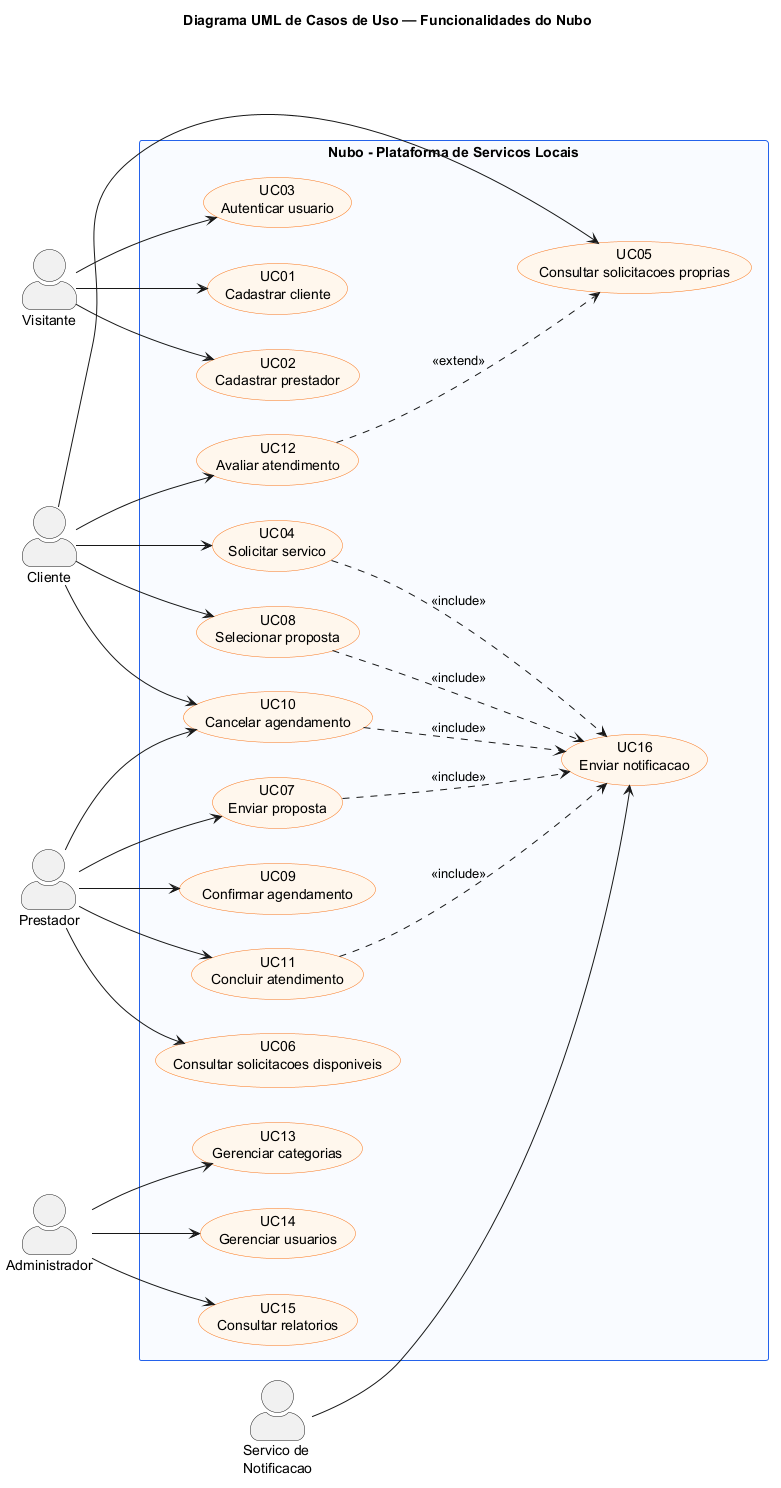

The diagram above was rendered by PlantUML. Its source (embedded in the PNG):
@startuml
' Fonte do projeto: README.md; docs/documentacao-projeto.md; docs/contratos-operacao.md
' Fonte conceitual: material da disciplina e sintaxe PlantUML local
title Diagrama UML de Casos de Uso — Funcionalidades do Nubo
left to right direction
skinparam packageStyle rectangle
skinparam actorStyle awesome
skinparam usecase {
  BackgroundColor #FFF7ED
  BorderColor #F97316
}
skinparam rectangle {
  BorderColor #2563EB
  BackgroundColor #F8FBFF
}

actor "Visitante" as Visitante
actor "Cliente" as Cliente
actor "Prestador" as Prestador
actor "Administrador" as Admin
actor "Servico de\nNotificacao" as Notificacao

rectangle "Nubo - Plataforma de Servicos Locais" {
  usecase "UC01\nCadastrar cliente" as UC01
  usecase "UC02\nCadastrar prestador" as UC02
  usecase "UC03\nAutenticar usuario" as UC03

  usecase "UC04\nSolicitar servico" as UC04
  usecase "UC05\nConsultar solicitacoes proprias" as UC05
  usecase "UC08\nSelecionar proposta" as UC08
  usecase "UC10\nCancelar agendamento" as UC10
  usecase "UC12\nAvaliar atendimento" as UC12

  usecase "UC06\nConsultar solicitacoes disponiveis" as UC06
  usecase "UC07\nEnviar proposta" as UC07
  usecase "UC09\nConfirmar agendamento" as UC09
  usecase "UC11\nConcluir atendimento" as UC11

  usecase "UC13\nGerenciar categorias" as UC13
  usecase "UC14\nGerenciar usuarios" as UC14
  usecase "UC15\nConsultar relatorios" as UC15

  usecase "UC16\nEnviar notificacao" as UC16
}

Visitante --> UC01
Visitante --> UC02
Visitante --> UC03

Cliente --> UC04
Cliente --> UC05
Cliente --> UC08
Cliente --> UC10
Cliente --> UC12

Prestador --> UC06
Prestador --> UC07
Prestador --> UC09
Prestador --> UC10
Prestador --> UC11

Admin --> UC13
Admin --> UC14
Admin --> UC15

UC04 ..> UC16 : <<include>>
UC07 ..> UC16 : <<include>>
UC08 ..> UC16 : <<include>>
UC10 ..> UC16 : <<include>>
UC11 ..> UC16 : <<include>>
UC12 ..> UC05 : <<extend>>

Notificacao --> UC16
@enduml